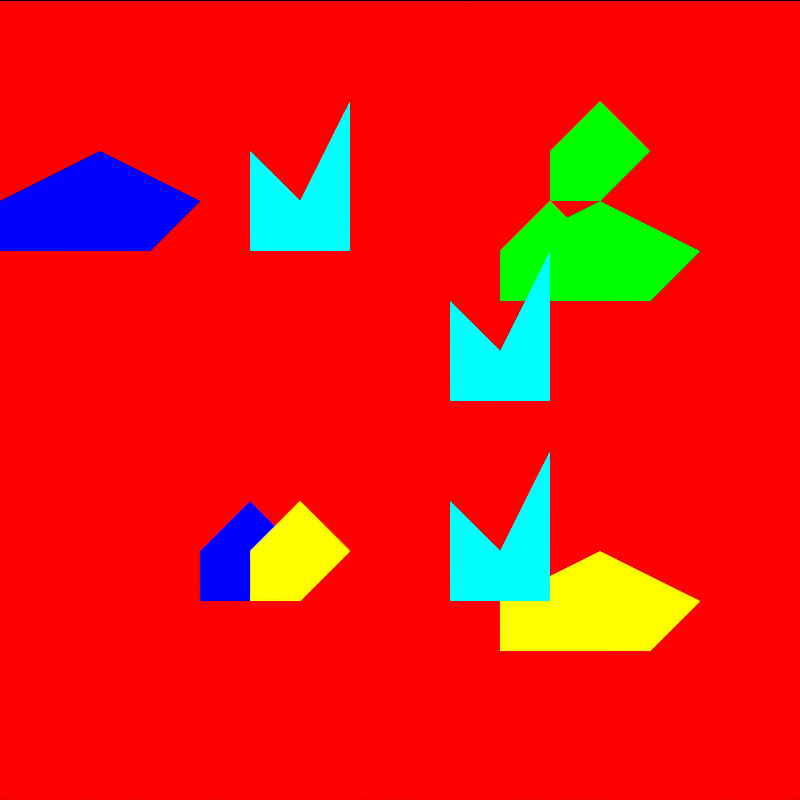 # Source: tile_grass.blend  (saved by Blender 4.5.92; exported with 4.5.12 LTS)
import bpy
from mathutils import Matrix  # noqa: F401  (used for matrix-valued properties, if any)

bpy.ops.wm.read_factory_settings(use_empty=True)
scene = bpy.context.scene
scene.name = 'DinoTycoon_tile_grass_Pose0'

# ---- materials (node trees are filled in below, after node groups)
mat_dinotycoon_role_b = bpy.data.materials.new('DinoTycoon_Role_B')
mat_dinotycoon_role_b.diffuse_color = (1.0, 0.0, 0.0, 1.0)
mat_dinotycoon_role_d = bpy.data.materials.new('DinoTycoon_Role_D')
mat_dinotycoon_role_d.diffuse_color = (0.0, 1.0, 0.0, 1.0)
mat_dinotycoon_role_f = bpy.data.materials.new('DinoTycoon_Role_F')
mat_dinotycoon_role_f.diffuse_color = (0.0, 0.0, 1.0, 1.0)
mat_dinotycoon_role_a = bpy.data.materials.new('DinoTycoon_Role_A')
mat_dinotycoon_role_a.diffuse_color = (1.0, 1.0, 0.0, 1.0)
mat_dinotycoon_role_g = bpy.data.materials.new('DinoTycoon_Role_G')
mat_dinotycoon_role_g.diffuse_color = (0.0, 1.0, 1.0, 1.0)

# ---- material node trees
mat_dinotycoon_role_b.use_nodes = True; mat_dinotycoon_role_b.node_tree.nodes.clear()
_N = mat_dinotycoon_role_b.node_tree.nodes; _L = mat_dinotycoon_role_b.node_tree.links
n0 = _N.new('ShaderNodeEmission'); n0.name = 'Emission'; n0.location = (0, 0)
n0.inputs[0].default_value = (1.0, 0.0, 0.0, 1.0)
n1 = _N.new('ShaderNodeOutputMaterial'); n1.name = 'Material Output'; n1.location = (0, 0)
_L.new(n0.outputs[0], n1.inputs[0])
n1.is_active_output = True
mat_dinotycoon_role_d.use_nodes = True; mat_dinotycoon_role_d.node_tree.nodes.clear()
_N = mat_dinotycoon_role_d.node_tree.nodes; _L = mat_dinotycoon_role_d.node_tree.links
n0 = _N.new('ShaderNodeEmission'); n0.name = 'Emission'; n0.location = (0, 0)
n0.inputs[0].default_value = (0.0, 1.0, 0.0, 1.0)
n1 = _N.new('ShaderNodeOutputMaterial'); n1.name = 'Material Output'; n1.location = (0, 0)
_L.new(n0.outputs[0], n1.inputs[0])
n1.is_active_output = True
mat_dinotycoon_role_f.use_nodes = True; mat_dinotycoon_role_f.node_tree.nodes.clear()
_N = mat_dinotycoon_role_f.node_tree.nodes; _L = mat_dinotycoon_role_f.node_tree.links
n0 = _N.new('ShaderNodeEmission'); n0.name = 'Emission'; n0.location = (0, 0)
n0.inputs[0].default_value = (0.0, 0.0, 1.0, 1.0)
n1 = _N.new('ShaderNodeOutputMaterial'); n1.name = 'Material Output'; n1.location = (0, 0)
_L.new(n0.outputs[0], n1.inputs[0])
n1.is_active_output = True
mat_dinotycoon_role_a.use_nodes = True; mat_dinotycoon_role_a.node_tree.nodes.clear()
_N = mat_dinotycoon_role_a.node_tree.nodes; _L = mat_dinotycoon_role_a.node_tree.links
n0 = _N.new('ShaderNodeEmission'); n0.name = 'Emission'; n0.location = (0, 0)
n0.inputs[0].default_value = (1.0, 1.0, 0.0, 1.0)
n1 = _N.new('ShaderNodeOutputMaterial'); n1.name = 'Material Output'; n1.location = (0, 0)
_L.new(n0.outputs[0], n1.inputs[0])
n1.is_active_output = True
mat_dinotycoon_role_g.use_nodes = True; mat_dinotycoon_role_g.node_tree.nodes.clear()
_N = mat_dinotycoon_role_g.node_tree.nodes; _L = mat_dinotycoon_role_g.node_tree.links
n0 = _N.new('ShaderNodeEmission'); n0.name = 'Emission'; n0.location = (0, 0)
n0.inputs[0].default_value = (0.0, 1.0, 1.0, 1.0)
n1 = _N.new('ShaderNodeOutputMaterial'); n1.name = 'Material Output'; n1.location = (0, 0)
_L.new(n0.outputs[0], n1.inputs[0])
n1.is_active_output = True

# ---- cameras
cam_dinotycoon_tile_grass_pose0_camera = bpy.data.cameras.new('DinoTycoon_tile_grass_Pose0_Camera')
cam_dinotycoon_tile_grass_pose0_camera.type = 'ORTHO'
cam_dinotycoon_tile_grass_pose0_camera.ortho_scale = 16.0

# ---- meshes
me_dinotycoon_tile_grass_pose0_ground = bpy.data.meshes.new('DinoTycoon_tile_grass_Pose0_ground')
me_dinotycoon_tile_grass_pose0_ground.from_pydata([(0.0, 7.0, 16.0), (16.0, 7.0, 16.0), (16.0, 7.0, 0.0), (0.0, 7.0, 0.0), (0.0, 9.0, 16.0), (16.0, 9.0, 16.0), (16.0, 9.0, 0.0), (0.0, 9.0, 0.0)], [], [(3, 2, 1, 0), (4, 5, 6, 7), (0, 1, 5, 4), (1, 2, 6, 5), (2, 3, 7, 6), (3, 0, 4, 7)])
me_dinotycoon_tile_grass_pose0_ground.materials.append(mat_dinotycoon_role_b)
me_dinotycoon_tile_grass_pose0_ground.update()
me_dinotycoon_tile_grass_pose0_cluster0 = bpy.data.meshes.new('DinoTycoon_tile_grass_Pose0_cluster0')
me_dinotycoon_tile_grass_pose0_cluster0.from_pydata([(10.0, -1.0, 11.0), (12.0, -1.0, 12.0), (14.0, -1.0, 11.0), (13.0, -1.0, 10.0), (10.0, -1.0, 10.0), (10.0, 1.0, 11.0), (12.0, 1.0, 12.0), (14.0, 1.0, 11.0), (13.0, 1.0, 10.0), (10.0, 1.0, 10.0)], [], [(4, 3, 2, 1, 0), (5, 6, 7, 8, 9), (0, 1, 6, 5), (1, 2, 7, 6), (2, 3, 8, 7), (3, 4, 9, 8), (4, 0, 5, 9)])
me_dinotycoon_tile_grass_pose0_cluster0.materials.append(mat_dinotycoon_role_d)
me_dinotycoon_tile_grass_pose0_cluster0.update()
me_dinotycoon_tile_grass_pose0_cluster1 = bpy.data.meshes.new('DinoTycoon_tile_grass_Pose0_cluster1')
me_dinotycoon_tile_grass_pose0_cluster1.from_pydata([(0.0, -1.15, 12.0), (2.0, -1.15, 13.0), (4.0, -1.15, 12.0), (3.0, -1.15, 11.0), (0.0, -1.15, 11.0), (0.0, 0.85, 12.0), (2.0, 0.85, 13.0), (4.0, 0.85, 12.0), (3.0, 0.85, 11.0), (0.0, 0.85, 11.0)], [], [(4, 3, 2, 1, 0), (5, 6, 7, 8, 9), (0, 1, 6, 5), (1, 2, 7, 6), (2, 3, 8, 7), (3, 4, 9, 8), (4, 0, 5, 9)])
me_dinotycoon_tile_grass_pose0_cluster1.materials.append(mat_dinotycoon_role_f)
me_dinotycoon_tile_grass_pose0_cluster1.update()
me_dinotycoon_tile_grass_pose0_cluster2 = bpy.data.meshes.new('DinoTycoon_tile_grass_Pose0_cluster2')
me_dinotycoon_tile_grass_pose0_cluster2.from_pydata([(10.0, -1.3, 4.0), (12.0, -1.3, 5.0), (14.0, -1.3, 4.0), (13.0, -1.3, 3.0), (10.0, -1.3, 3.0), (10.0, 0.7, 4.0), (12.0, 0.7, 5.0), (14.0, 0.7, 4.0), (13.0, 0.7, 3.0), (10.0, 0.7, 3.0)], [], [(4, 3, 2, 1, 0), (5, 6, 7, 8, 9), (0, 1, 6, 5), (1, 2, 7, 6), (2, 3, 8, 7), (3, 4, 9, 8), (4, 0, 5, 9)])
me_dinotycoon_tile_grass_pose0_cluster2.materials.append(mat_dinotycoon_role_a)
me_dinotycoon_tile_grass_pose0_cluster2.update()
me_dinotycoon_tile_grass_pose0_cluster3 = bpy.data.meshes.new('DinoTycoon_tile_grass_Pose0_cluster3')
me_dinotycoon_tile_grass_pose0_cluster3.from_pydata([(11.0, -1.45, 13.0), (12.0, -1.45, 14.0), (13.0, -1.45, 13.0), (12.0, -1.45, 12.0), (11.0, -1.45, 12.0), (11.0, 0.55, 13.0), (12.0, 0.55, 14.0), (13.0, 0.55, 13.0), (12.0, 0.55, 12.0), (11.0, 0.55, 12.0)], [], [(4, 3, 2, 1, 0), (5, 6, 7, 8, 9), (0, 1, 6, 5), (1, 2, 7, 6), (2, 3, 8, 7), (3, 4, 9, 8), (4, 0, 5, 9)])
me_dinotycoon_tile_grass_pose0_cluster3.materials.append(mat_dinotycoon_role_d)
me_dinotycoon_tile_grass_pose0_cluster3.update()
me_dinotycoon_tile_grass_pose0_cluster4 = bpy.data.meshes.new('DinoTycoon_tile_grass_Pose0_cluster4')
me_dinotycoon_tile_grass_pose0_cluster4.from_pydata([(4.0, -1.6, 5.0), (5.0, -1.6, 6.0), (6.0, -1.6, 5.0), (5.0, -1.6, 4.0), (4.0, -1.6, 4.0), (4.0, 0.4, 5.0), (5.0, 0.4, 6.0), (6.0, 0.4, 5.0), (5.0, 0.4, 4.0), (4.0, 0.4, 4.0)], [], [(4, 3, 2, 1, 0), (5, 6, 7, 8, 9), (0, 1, 6, 5), (1, 2, 7, 6), (2, 3, 8, 7), (3, 4, 9, 8), (4, 0, 5, 9)])
me_dinotycoon_tile_grass_pose0_cluster4.materials.append(mat_dinotycoon_role_f)
me_dinotycoon_tile_grass_pose0_cluster4.update()
me_dinotycoon_tile_grass_pose0_cluster5 = bpy.data.meshes.new('DinoTycoon_tile_grass_Pose0_cluster5')
me_dinotycoon_tile_grass_pose0_cluster5.from_pydata([(5.0, -1.75, 5.0), (6.0, -1.75, 6.0), (7.0, -1.75, 5.0), (6.0, -1.75, 4.0), (5.0, -1.75, 4.0), (5.0, 0.25, 5.0), (6.0, 0.25, 6.0), (7.0, 0.25, 5.0), (6.0, 0.25, 4.0), (5.0, 0.25, 4.0)], [], [(4, 3, 2, 1, 0), (5, 6, 7, 8, 9), (0, 1, 6, 5), (1, 2, 7, 6), (2, 3, 8, 7), (3, 4, 9, 8), (4, 0, 5, 9)])
me_dinotycoon_tile_grass_pose0_cluster5.materials.append(mat_dinotycoon_role_a)
me_dinotycoon_tile_grass_pose0_cluster5.update()
me_dinotycoon_tile_grass_pose0_cluster6 = bpy.data.meshes.new('DinoTycoon_tile_grass_Pose0_cluster6')
me_dinotycoon_tile_grass_pose0_cluster6.from_pydata([(10.0, -1.9, 11.0), (11.0, -1.9, 12.0), (12.0, -1.9, 11.0), (11.0, -1.9, 10.0), (10.0, -1.9, 10.0), (10.0, 0.1, 11.0), (11.0, 0.1, 12.0), (12.0, 0.1, 11.0), (11.0, 0.1, 10.0), (10.0, 0.1, 10.0)], [], [(4, 3, 2, 1, 0), (5, 6, 7, 8, 9), (0, 1, 6, 5), (1, 2, 7, 6), (2, 3, 8, 7), (3, 4, 9, 8), (4, 0, 5, 9)])
me_dinotycoon_tile_grass_pose0_cluster6.materials.append(mat_dinotycoon_role_d)
me_dinotycoon_tile_grass_pose0_cluster6.update()
me_dinotycoon_tile_grass_pose0_tuft0 = bpy.data.meshes.new('DinoTycoon_tile_grass_Pose0_tuft0')
me_dinotycoon_tile_grass_pose0_tuft0.from_pydata([(5.0, -6.0, 11.0), (5.0, -6.0, 13.0), (6.0, -6.0, 12.0), (7.0, -6.0, 14.0), (7.0, -6.0, 11.0), (5.0, -4.0, 11.0), (5.0, -4.0, 13.0), (6.0, -4.0, 12.0), (7.0, -4.0, 14.0), (7.0, -4.0, 11.0)], [], [(4, 3, 2, 1, 0), (5, 6, 7, 8, 9), (0, 1, 6, 5), (1, 2, 7, 6), (2, 3, 8, 7), (3, 4, 9, 8), (4, 0, 5, 9)])
me_dinotycoon_tile_grass_pose0_tuft0.materials.append(mat_dinotycoon_role_g)
me_dinotycoon_tile_grass_pose0_tuft0.update()
me_dinotycoon_tile_grass_pose0_tuft1 = bpy.data.meshes.new('DinoTycoon_tile_grass_Pose0_tuft1')
me_dinotycoon_tile_grass_pose0_tuft1.from_pydata([(9.0, -6.0, 4.0), (9.0, -6.0, 6.0), (10.0, -6.0, 5.0), (11.0, -6.0, 7.0), (11.0, -6.0, 4.0), (9.0, -4.0, 4.0), (9.0, -4.0, 6.0), (10.0, -4.0, 5.0), (11.0, -4.0, 7.0), (11.0, -4.0, 4.0)], [], [(4, 3, 2, 1, 0), (5, 6, 7, 8, 9), (0, 1, 6, 5), (1, 2, 7, 6), (2, 3, 8, 7), (3, 4, 9, 8), (4, 0, 5, 9)])
me_dinotycoon_tile_grass_pose0_tuft1.materials.append(mat_dinotycoon_role_g)
me_dinotycoon_tile_grass_pose0_tuft1.update()
me_dinotycoon_tile_grass_pose0_tuft2 = bpy.data.meshes.new('DinoTycoon_tile_grass_Pose0_tuft2')
me_dinotycoon_tile_grass_pose0_tuft2.from_pydata([(9.0, -6.0, 8.0), (9.0, -6.0, 10.0), (10.0, -6.0, 9.0), (11.0, -6.0, 11.0), (11.0, -6.0, 8.0), (9.0, -4.0, 8.0), (9.0, -4.0, 10.0), (10.0, -4.0, 9.0), (11.0, -4.0, 11.0), (11.0, -4.0, 8.0)], [], [(4, 3, 2, 1, 0), (5, 6, 7, 8, 9), (0, 1, 6, 5), (1, 2, 7, 6), (2, 3, 8, 7), (3, 4, 9, 8), (4, 0, 5, 9)])
me_dinotycoon_tile_grass_pose0_tuft2.materials.append(mat_dinotycoon_role_g)
me_dinotycoon_tile_grass_pose0_tuft2.update()

# ---- objects
ob_dinotycoon_tile_grass_pose0_camera = bpy.data.objects.new('DinoTycoon_tile_grass_Pose0_Camera', cam_dinotycoon_tile_grass_pose0_camera)
ob_dinotycoon_tile_grass_pose0_ground = bpy.data.objects.new('DinoTycoon_tile_grass_Pose0_ground', me_dinotycoon_tile_grass_pose0_ground)
ob_dinotycoon_tile_grass_pose0_cluster0 = bpy.data.objects.new('DinoTycoon_tile_grass_Pose0_cluster0', me_dinotycoon_tile_grass_pose0_cluster0)
ob_dinotycoon_tile_grass_pose0_cluster1 = bpy.data.objects.new('DinoTycoon_tile_grass_Pose0_cluster1', me_dinotycoon_tile_grass_pose0_cluster1)
ob_dinotycoon_tile_grass_pose0_cluster2 = bpy.data.objects.new('DinoTycoon_tile_grass_Pose0_cluster2', me_dinotycoon_tile_grass_pose0_cluster2)
ob_dinotycoon_tile_grass_pose0_cluster3 = bpy.data.objects.new('DinoTycoon_tile_grass_Pose0_cluster3', me_dinotycoon_tile_grass_pose0_cluster3)
ob_dinotycoon_tile_grass_pose0_cluster4 = bpy.data.objects.new('DinoTycoon_tile_grass_Pose0_cluster4', me_dinotycoon_tile_grass_pose0_cluster4)
ob_dinotycoon_tile_grass_pose0_cluster5 = bpy.data.objects.new('DinoTycoon_tile_grass_Pose0_cluster5', me_dinotycoon_tile_grass_pose0_cluster5)
ob_dinotycoon_tile_grass_pose0_cluster6 = bpy.data.objects.new('DinoTycoon_tile_grass_Pose0_cluster6', me_dinotycoon_tile_grass_pose0_cluster6)
ob_dinotycoon_tile_grass_pose0_tuft0 = bpy.data.objects.new('DinoTycoon_tile_grass_Pose0_tuft0', me_dinotycoon_tile_grass_pose0_tuft0)
ob_dinotycoon_tile_grass_pose0_tuft1 = bpy.data.objects.new('DinoTycoon_tile_grass_Pose0_tuft1', me_dinotycoon_tile_grass_pose0_tuft1)
ob_dinotycoon_tile_grass_pose0_tuft2 = bpy.data.objects.new('DinoTycoon_tile_grass_Pose0_tuft2', me_dinotycoon_tile_grass_pose0_tuft2)

# ---- transforms, parenting, visibility, modifiers, constraints
ob_dinotycoon_tile_grass_pose0_camera.location = (8.0, -100.0, 8.0)
ob_dinotycoon_tile_grass_pose0_camera.rotation_euler = (1.571, -0.0, 0.0)
ob_dinotycoon_tile_grass_pose0_ground.location = (0.0, 0.0, 0.0)
ob_dinotycoon_tile_grass_pose0_cluster0.location = (0.0, 0.0, 0.0)
ob_dinotycoon_tile_grass_pose0_cluster1.location = (0.0, 0.0, 0.0)
ob_dinotycoon_tile_grass_pose0_cluster2.location = (0.0, 0.0, 0.0)
ob_dinotycoon_tile_grass_pose0_cluster3.location = (0.0, 0.0, 0.0)
ob_dinotycoon_tile_grass_pose0_cluster4.location = (0.0, 0.0, 0.0)
ob_dinotycoon_tile_grass_pose0_cluster5.location = (0.0, 0.0, 0.0)
ob_dinotycoon_tile_grass_pose0_cluster6.location = (0.0, 0.0, 0.0)
ob_dinotycoon_tile_grass_pose0_tuft0.location = (0.0, 0.0, 0.0)
ob_dinotycoon_tile_grass_pose0_tuft1.location = (0.0, 0.0, 0.0)
ob_dinotycoon_tile_grass_pose0_tuft2.location = (0.0, 0.0, 0.0)

# ---- collection membership
scene.collection.objects.link(ob_dinotycoon_tile_grass_pose0_camera)
scene.collection.objects.link(ob_dinotycoon_tile_grass_pose0_ground)
scene.collection.objects.link(ob_dinotycoon_tile_grass_pose0_cluster0)
scene.collection.objects.link(ob_dinotycoon_tile_grass_pose0_cluster1)
scene.collection.objects.link(ob_dinotycoon_tile_grass_pose0_cluster2)
scene.collection.objects.link(ob_dinotycoon_tile_grass_pose0_cluster3)
scene.collection.objects.link(ob_dinotycoon_tile_grass_pose0_cluster4)
scene.collection.objects.link(ob_dinotycoon_tile_grass_pose0_cluster5)
scene.collection.objects.link(ob_dinotycoon_tile_grass_pose0_cluster6)
scene.collection.objects.link(ob_dinotycoon_tile_grass_pose0_tuft0)
scene.collection.objects.link(ob_dinotycoon_tile_grass_pose0_tuft1)
scene.collection.objects.link(ob_dinotycoon_tile_grass_pose0_tuft2)

# ---- scene / render settings (as saved in the file)
scene.camera = ob_dinotycoon_tile_grass_pose0_camera
scene.frame_start = 1; scene.frame_end = 250; scene.frame_set(1)
scene.render.engine = 'CYCLES'
scene.render.image_settings.exr_codec = 'NONE'
scene.render.resolution_x = 16
scene.render.resolution_y = 16
scene.render.film_transparent = True
scene.render.simplify_subdivision_render = 0
scene.render.simplify_child_particles_render = 0.0
scene.cycles.use_denoising = False
scene.cycles.samples = 1
scene.cycles.filter_width = 0.01
scene.eevee.use_volume_custom_range = False
scene.eevee.use_fast_gi = False
scene.eevee.use_shadows = False
scene.view_settings.view_transform = 'Standard'
scene.view_settings.white_balance_temperature = 0.0
scene.view_settings.white_balance_tint = 0.0
scene.view_settings.white_balance_whitepoint = (2.97, 0.5193, -0.0414)
bpy.context.view_layer.update()
